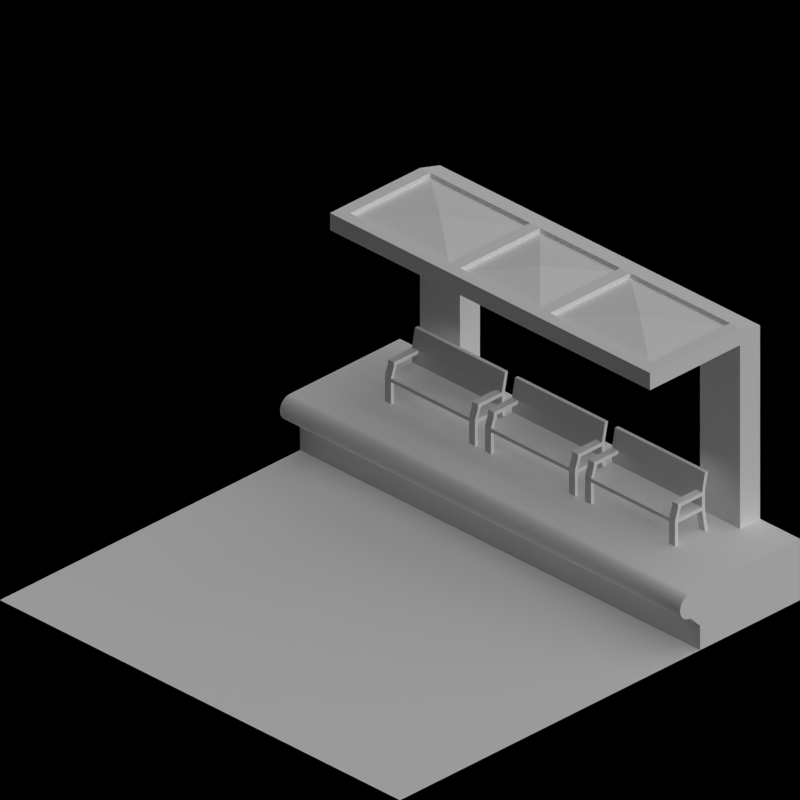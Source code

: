 # Source: maglev_stations.blend  (saved by Blender 2.63.0; exported with 4.5.12 LTS)
import bpy
from mathutils import Matrix  # noqa: F401  (used for matrix-valued properties, if any)

bpy.ops.wm.read_factory_settings(use_empty=True)
scene = bpy.context.scene
scene.name = 'Scene'

# ---- collections
col_collection_1 = bpy.data.collections.new('Collection 1'); scene.collection.children.link(col_collection_1)
col_collection_2 = bpy.data.collections.new('Collection 2'); scene.collection.children.link(col_collection_2)

# ---- materials (node trees are filled in below, after node groups)
mat_cc_normal = bpy.data.materials.new('CC_Normal')
mat_rail_steelshiny = bpy.data.materials.new('Rail_SteelShiny')
mat_wood_mid = bpy.data.materials.new('Wood_Mid')
mat_brickwall_beige = bpy.data.materials.new('BrickWall_Beige')
mat_concrete_normalpaving = bpy.data.materials.new('Concrete_NormalPaving')
mat_paint_white = bpy.data.materials.new('Paint_White')
mat_special_shadowonly = bpy.data.materials.new('Special_ShadowOnly')

# ---- material node trees

# ---- world
world_world = bpy.data.worlds.new('World'); scene.world = world_world
world_world.color = (0.0, 0.0, 0.0)
world_world.use_sun_shadow = False
world_world.sun_shadow_jitter_overblur = 0.0
world_world.cycles.sampling_method = 'MANUAL'
world_world.cycles.sample_map_resolution = 256
world_world.light_settings.ao_factor = 0.5

# ---- cameras
cam_camera = bpy.data.cameras.new('Camera')
cam_camera.type = 'ORTHO'
cam_camera.clip_end = 100.0
cam_camera.lens = 35.0
cam_camera.sensor_width = 32.0
cam_camera.sensor_height = 18.0
cam_camera.ortho_scale = 2.828
cam_camera.dof.focus_distance = 0.0
cam_camera.dof.aperture_fstop = 128.0

# ---- lights
light_lamp = bpy.data.lights.new('Lamp', 'SUN')
light_lamp.transmission_factor = 0.0
light_lamp.cutoff_distance = 30.0
light_lamp.use_shadow = False
light_lamp.angle = 1.571
light_lamp.energy = 1.0
light_lamp.shadow_buffer_clip_start = 1.001
light_lamp.shadow_soft_size = 1.0
light_lamp.shadow_cascade_max_distance = 1000.0
light_lamp.cycles.use_multiple_importance_sampling = False
light_lamp_001 = bpy.data.lights.new('Lamp.001', 'SUN')
light_lamp_001.transmission_factor = 0.0
light_lamp_001.cutoff_distance = 30.0
light_lamp_001.angle = 1.571
light_lamp_001.energy = 1.0
light_lamp_001.shadow_buffer_clip_start = 1.001
light_lamp_001.shadow_soft_size = 1.0
light_lamp_001.shadow_cascade_max_distance = 1000.0
light_lamp_001.cycles.use_multiple_importance_sampling = False

# ---- meshes
me_plane_001 = bpy.data.meshes.new('Plane.001')
me_plane_001.from_pydata([(0.8, -0.9, 1.0), (-0.8, -0.9, 1.0), (-0.8, -0.5, 1.0), (0.8, -0.5, 1.0), (0.8, -0.9, 1.05), (-0.8, -0.9, 1.05), (-0.8, -0.5, 1.05), (0.8, -0.5, 1.05), (-0.8, -0.45, 1.0), (0.8, -0.45, 1.0), (-0.8, -0.45, 1.05), (0.8, -0.45, 1.05), (-0.8, -0.5, 1.07), (-0.8, -0.45, 1.07), (0.8, -0.45, 1.07), (-0.75, -0.9, 1.0), (-0.75, -0.5, 1.0), (-0.75, -0.9, 1.05), (-0.75, -0.5, 1.05), (-0.75, -0.45, 1.0), (-0.75, -0.45, 1.05), (-0.75, -0.5, 1.07), (-0.75, -0.45, 1.07), (0.75, -0.5, 1.05), (0.75, -0.9, 1.05), (0.75, -0.5, 1.0), (0.75, -0.9, 1.0), (0.75, -0.45, 1.07), (0.75, -0.45, 1.05), (0.75, -0.45, 1.0), (-0.25, -0.5, 1.05), (-0.25, -0.5, 1.0), (-0.25, -0.9, 1.0), (-0.25, -0.9, 1.05), (-0.25, -0.45, 1.07), (-0.25, -0.45, 1.05), (-0.25, -0.45, 1.0), (-0.25, -0.5, 1.07), (0.25, -0.45, 1.0), (0.25, -0.45, 1.05), (0.25, -0.45, 1.07), (0.25, -0.9, 1.05), (0.25, -0.9, 1.0), (0.25, -0.5, 1.0), (0.25, -0.5, 1.05), (0.2, -0.45, 1.07), (0.2, -0.45, 1.05), (0.2, -0.45, 1.0), (0.2, -0.5, 1.07), (-0.2, -0.9, 1.05), (-0.2, -0.9, 1.0), (-0.2, -0.5, 1.0), (-0.2, -0.5, 1.05), (-0.2, -0.45, 1.0), (-0.2, -0.45, 1.05), (-0.2, -0.45, 1.07), (0.2, -0.5, 1.05), (0.2, -0.5, 1.0), (0.2, -0.9, 1.0), (0.2, -0.9, 1.05), (0.25, -0.9, 1.07), (0.25, -0.5, 1.07), (-0.2, -0.9, 1.07), (-0.2, -0.5, 1.07), (0.8, -0.9, 1.07), (-0.8, -0.9, 1.07), (0.8, -0.5, 1.07), (-0.75, -0.9, 1.07), (0.75, -0.5, 1.07), (-0.5, -0.7, 1.08), (0.5, -0.7, 1.08), (-2.377e-07, -0.7, 1.08), (0.8, -1.0, 1.0), (-0.8, -1.0, 1.0), (0.8, -1.0, 1.02), (-0.8, -1.0, 1.02), (-0.75, -1.0, 1.0), (-0.75, -1.0, 1.02), (0.75, -1.0, 1.02), (0.75, -1.0, 1.0), (-0.25, -1.0, 1.0), (-0.25, -1.0, 1.02), (0.25, -1.0, 1.02), (0.25, -1.0, 1.0), (-0.2, -1.0, 1.02), (-0.2, -1.0, 1.0), (0.2, -1.0, 1.0), (0.2, -1.0, 1.02), (-0.2, -1.0, 1.04), (0.2, -1.0, 1.04), (0.8, -1.0, 1.04), (-0.8, -1.0, 1.04), (0.75, -1.0, 1.04), (0.75, -0.9, 1.07), (-0.25, -0.9, 1.07), (0.2, -0.9, 1.07), (-0.75, -1.0, 1.04), (-0.25, -1.0, 1.04), (0.25, -1.0, 1.04)], [], [(16, 2, 1, 15), (4, 7, 3, 0), (1, 2, 6, 5), (11, 9, 3, 7), (20, 10, 8, 19), (19, 8, 2, 16), (6, 10, 13, 12), (8, 10, 6, 2), (21, 12, 13, 22), (22, 13, 10, 20), (31, 16, 15, 32), (35, 20, 19, 36), (36, 19, 16, 31), (37, 21, 22, 34), (30, 18, 21, 37), (34, 22, 20, 35), (3, 25, 26, 0), (11, 28, 29, 9), (14, 27, 28, 11), (9, 29, 25, 3), (15, 1, 73, 76), (51, 31, 32, 50), (32, 15, 76, 80), (42, 58, 86, 83), (54, 35, 36, 53), (53, 36, 31, 51), (55, 34, 35, 54), (75, 73, 1, 5), (43, 57, 58, 42), (45, 55, 54, 46), (57, 51, 50, 58), (47, 53, 51, 57), (39, 46, 47, 38), (46, 54, 53, 47), (25, 43, 42, 26), (38, 47, 57, 43), (40, 45, 46, 39), (27, 40, 39, 28), (28, 39, 38, 29), (29, 38, 43, 25), (62, 63, 52, 49), (60, 61, 44, 41), (79, 72, 0, 26), (64, 66, 7, 4), (66, 14, 11, 7), (66, 68, 27, 14), (63, 37, 34, 55), (56, 52, 63, 48), (48, 63, 55, 45), (61, 48, 45, 40), (68, 61, 40, 27), (23, 44, 61, 68), (21, 67, 65, 12), (5, 6, 12, 65), (67, 21, 18, 17), (44, 23, 70), (71, 52, 56), (69, 18, 30), (33, 17, 69), (71, 56, 59), (41, 44, 70), (69, 30, 33), (59, 49, 71), (70, 24, 41), (70, 23, 24), (17, 18, 69), (49, 52, 71), (76, 73, 75, 77), (80, 76, 77, 81), (72, 79, 78, 74), (85, 80, 81, 84), (86, 85, 84, 87), (79, 83, 82, 78), (83, 86, 87, 82), (92, 90, 74, 78), (64, 4, 74, 90), (72, 74, 4, 0), (58, 50, 85, 86), (5, 65, 91, 75), (83, 79, 26, 42), (50, 32, 80, 85), (81, 77, 96, 97), (93, 64, 90, 92), (98, 89, 95, 60), (98, 92, 78, 82), (67, 17, 77, 96), (66, 64, 93, 68), (24, 23, 68, 93), (33, 30, 37, 94), (63, 62, 94, 37), (61, 60, 95, 48), (59, 56, 48, 95), (77, 75, 91, 96), (84, 81, 97, 88), (82, 87, 89, 98), (88, 97, 94, 62), (24, 93, 92, 78), (96, 91, 65, 67), (89, 88, 62, 95), (60, 93, 92, 98), (97, 96, 67, 94), (87, 84, 88, 89), (94, 67, 17, 33), (95, 62, 49, 59), (41, 24, 93, 60)])
me_plane_001.polygons.foreach_set('material_index', [1, 1, 1, 1, 1, 1, 1, 1, 1, 1, 0, 1, 1, 1, 1, 1, 1, 1, 1, 1, 1, 1, 1, 1, 1, 1, 1, 1, 1, 1, 0, 1, 1, 1, 0, 1, 1, 1, 1, 1, 0, 0, 1, 1, 1, 1, 1, 1, 1, 1, 1, 1, 1, 1, 0, 0, 0, 0, 0, 0, 0, 0, 0, 0, 0, 0, 0, 1, 1, 1, 1, 1, 1, 1, 1, 1, 1, 1, 1, 1, 1, 1, 1, 1, 1, 1, 1, 0, 0, 1, 1, 0, 1, 1, 1, 1, 1, 1, 1, 1, 1, 1, 1, 1, 1])
me_plane_001.materials.append(mat_cc_normal)
me_plane_001.materials.append(mat_rail_steelshiny)
me_plane_001.use_remesh_preserve_volume = False
me_plane_001.use_remesh_preserve_attributes = False
me_plane_001.use_mirror_vertex_groups = False
me_plane_001.update()
me_plane_005 = bpy.data.meshes.new('Plane.005')
me_plane_005.from_pydata([(0.65, -0.5, 1.24), (0.65, -0.5, 1.19), (0.6, -0.5, 1.24), (0.6, -0.5, 1.19), (-1.0, -0.05, 0.55), (-0.95, -0.05, 0.55), (-1.0, -1.49e-08, 0.55), (-0.95, -1.49e-08, 0.55), (-1.0, -0.05, 0.6), (-0.95, -0.05, 0.6), (-1.0, -1.49e-08, 0.6), (-0.95, -1.49e-08, 0.6), (-0.63, -0.05, 0.8), (-0.63, -1.49e-08, 0.8), (-0.63, -0.05, 0.85), (-0.63, -1.49e-08, 0.85), (-0.58, -0.05, 0.8), (-0.58, -1.49e-08, 0.8), (-0.58, -0.05, 0.85), (-0.58, -1.49e-08, 0.85), (-0.21, -0.05, 1.04), (-0.21, -1.49e-08, 1.04), (-0.21, -0.05, 1.09), (-0.21, -1.49e-08, 1.09), (-0.16, -0.05, 1.04), (-0.16, -1.49e-08, 1.04), (-0.16, -0.05, 1.09), (-0.16, -1.49e-08, 1.09), (0.2, -0.05, 1.2), (0.2, -1.49e-08, 1.2), (0.2, -0.05, 1.25), (0.2, -1.49e-08, 1.25), (0.25, -0.05, 1.2), (0.25, -1.49e-08, 1.2), (0.25, -0.05, 1.25), (0.25, -1.49e-08, 1.25), (0.6, -0.05, 1.29), (0.6, -1.49e-08, 1.29), (0.6, -0.05, 1.34), (0.6, -1.49e-08, 1.34), (0.65, -0.05, 1.29), (0.65, -1.49e-08, 1.29), (0.65, -0.05, 1.34), (0.65, -1.49e-08, 1.34), (0.95, -0.05, 1.35), (0.95, -1.49e-08, 1.35), (0.95, -0.05, 1.4), (0.95, -1.49e-08, 1.4), (1.0, -0.05, 1.35), (1.0, -1.49e-08, 1.35), (1.0, -0.05, 1.4), (1.0, -1.49e-08, 1.4), (0.25, -0.5, 1.15), (0.25, -0.5, 1.1), (0.2, -0.5, 1.15), (0.2, -0.5, 1.1), (-0.16, -0.5, 0.99), (-0.16, -0.5, 0.94), (-0.21, -0.5, 0.99), (-0.21, -0.5, 0.94), (-0.58, -0.5, 0.75), (-0.58, -0.5, 0.7), (-0.63, -0.5, 0.75), (-0.63, -0.5, 0.7), (-0.95, -0.5, 0.5), (-1.0, -0.5, 0.5), (-0.95, -0.5, 0.45), (-1.0, -0.5, 0.45), (0.95, -0.5, 1.25), (0.95, -0.5, 1.3), (1.0, -0.5, 1.25), (1.0, -0.5, 1.3)], [], [(26, 24, 57, 56), (8, 9, 64, 65), (40, 36, 3, 1), (56, 58, 22, 26), (18, 16, 61, 60), (67, 66, 5, 4), (10, 11, 9, 8), (6, 7, 11, 10), (7, 5, 12, 13), (4, 6, 10, 8), (19, 18, 14, 15), (15, 14, 9, 11), (13, 15, 11, 7), (14, 12, 5, 9), (17, 16, 20, 21), (4, 8, 65, 67), (17, 19, 15, 13), (59, 57, 24, 20), (25, 27, 23, 21), (23, 22, 18, 19), (22, 20, 16, 18), (21, 23, 19, 17), (29, 31, 27, 25), (69, 68, 44, 46), (27, 26, 22, 23), (62, 63, 12, 14), (50, 48, 70, 71), (25, 24, 28, 29), (31, 30, 26, 27), (30, 28, 24, 26), (39, 38, 34, 35), (33, 35, 31, 29), (30, 34, 52, 54), (35, 34, 30, 31), (43, 42, 38, 39), (38, 36, 32, 34), (37, 39, 35, 33), (33, 32, 36, 37), (41, 40, 44, 45), (60, 62, 14, 18), (41, 43, 39, 37), (16, 12, 63, 61), (49, 51, 47, 45), (47, 46, 42, 43), (46, 44, 40, 42), (45, 47, 43, 41), (49, 48, 50, 51), (45, 44, 48, 49), (51, 50, 46, 47), (71, 69, 46, 50), (2, 3, 36, 38), (0, 2, 38, 42), (54, 55, 28, 30), (32, 28, 55, 53), (58, 59, 20, 22), (71, 70, 68, 69), (0, 1, 3, 2), (52, 53, 55, 54), (56, 57, 59, 58), (60, 61, 63, 62), (65, 64, 66, 67), (6, 4, 5, 7), (17, 13, 12, 16), (25, 21, 20, 24), (33, 29, 28, 32), (41, 37, 36, 40), (68, 70, 48, 44), (34, 32, 53, 52), (9, 5, 66, 64), (42, 40, 1, 0)])
me_plane_005.polygons.foreach_set('material_index', [0, 0, 0, 0, 0, 0, 1, 1, 1, 1, 1, 1, 1, 1, 1, 0, 1, 0, 1, 1, 1, 1, 1, 0, 1, 0, 0, 1, 1, 1, 1, 1, 0, 1, 1, 1, 1, 1, 1, 0, 1, 0, 1, 1, 1, 1, 1, 1, 1, 0, 0, 0, 0, 0, 0, 1, 1, 1, 1, 1, 1, 1, 1, 1, 1, 1, 0, 0, 0, 0])
me_plane_005.materials.append(mat_cc_normal)
me_plane_005.materials.append(mat_rail_steelshiny)
me_plane_005.use_remesh_preserve_volume = False
me_plane_005.use_remesh_preserve_attributes = False
me_plane_005.use_mirror_vertex_groups = False
me_plane_005.update()
me_plane_004 = bpy.data.meshes.new('Plane.004')
me_plane_004.from_pydata([(0.65, -0.5, 1.24), (0.65, -0.5, 1.19), (0.6, -0.5, 1.24), (0.6, -0.5, 1.19), (-1.0, -0.05, 0.35), (-0.95, -0.05, 0.35), (-1.0, -1.49e-08, 0.35), (-0.95, -1.49e-08, 0.35), (-1.0, -0.05, 0.4), (-0.95, -0.05, 0.4), (-1.0, -1.49e-08, 0.4), (-0.95, -1.49e-08, 0.4), (-0.63, -0.05, 0.6), (-0.63, -1.49e-08, 0.6), (-0.63, -0.05, 0.65), (-0.63, -1.49e-08, 0.65), (-0.58, -0.05, 0.6), (-0.58, -1.49e-08, 0.6), (-0.58, -0.05, 0.65), (-0.58, -1.49e-08, 0.65), (-0.21, -0.05, 0.84), (-0.21, -1.49e-08, 0.84), (-0.21, -0.05, 0.89), (-0.21, -1.49e-08, 0.89), (-0.16, -0.05, 0.84), (-0.16, -1.49e-08, 0.84), (-0.16, -0.05, 0.89), (-0.16, -1.49e-08, 0.89), (0.2, -0.05, 1.0), (0.2, -1.49e-08, 1.0), (0.2, -0.05, 1.05), (0.2, -1.49e-08, 1.05), (0.25, -0.05, 1.0), (0.25, -1.49e-08, 1.0), (0.25, -0.05, 1.05), (0.25, -1.49e-08, 1.05), (0.6, -0.05, 1.09), (0.6, -1.49e-08, 1.09), (0.6, -0.05, 1.14), (0.6, -1.49e-08, 1.14), (0.65, -0.05, 1.09), (0.65, -1.49e-08, 1.09), (0.65, -0.05, 1.14), (0.65, -1.49e-08, 1.14), (0.95, -0.05, 1.15), (0.95, -1.49e-08, 1.15), (0.95, -0.05, 1.2), (0.95, -1.49e-08, 1.2), (1.0, -0.05, 1.15), (1.0, -1.49e-08, 1.15), (1.0, -0.05, 1.2), (1.0, -1.49e-08, 1.2), (0.25, -0.5, 1.15), (0.25, -0.5, 1.1), (0.2, -0.5, 1.15), (0.2, -0.5, 1.1), (-0.16, -0.5, 0.99), (-0.16, -0.5, 0.94), (-0.21, -0.5, 0.99), (-0.21, -0.5, 0.94), (-0.58, -0.5, 0.75), (-0.58, -0.5, 0.7), (-0.63, -0.5, 0.75), (-0.63, -0.5, 0.7), (-0.95, -0.5, 0.5), (-1.0, -0.5, 0.5), (-0.95, -0.5, 0.45), (-1.0, -0.5, 0.45), (0.95, -0.5, 1.25), (0.95, -0.5, 1.3), (1.0, -0.5, 1.25), (1.0, -0.5, 1.3)], [], [(26, 24, 57, 56), (8, 9, 64, 65), (40, 36, 3, 1), (56, 58, 22, 26), (18, 16, 61, 60), (67, 66, 5, 4), (10, 11, 9, 8), (6, 7, 11, 10), (7, 5, 12, 13), (4, 6, 10, 8), (19, 18, 14, 15), (15, 14, 9, 11), (13, 15, 11, 7), (14, 12, 5, 9), (17, 16, 20, 21), (4, 8, 65, 67), (17, 19, 15, 13), (59, 57, 24, 20), (25, 27, 23, 21), (23, 22, 18, 19), (22, 20, 16, 18), (21, 23, 19, 17), (29, 31, 27, 25), (69, 68, 44, 46), (27, 26, 22, 23), (62, 63, 12, 14), (50, 48, 70, 71), (25, 24, 28, 29), (31, 30, 26, 27), (30, 28, 24, 26), (39, 38, 34, 35), (33, 35, 31, 29), (30, 34, 52, 54), (35, 34, 30, 31), (43, 42, 38, 39), (38, 36, 32, 34), (37, 39, 35, 33), (33, 32, 36, 37), (41, 40, 44, 45), (60, 62, 14, 18), (41, 43, 39, 37), (16, 12, 63, 61), (49, 51, 47, 45), (47, 46, 42, 43), (46, 44, 40, 42), (45, 47, 43, 41), (49, 48, 50, 51), (45, 44, 48, 49), (51, 50, 46, 47), (71, 69, 46, 50), (2, 3, 36, 38), (0, 2, 38, 42), (54, 55, 28, 30), (32, 28, 55, 53), (58, 59, 20, 22), (71, 70, 68, 69), (0, 1, 3, 2), (52, 53, 55, 54), (56, 57, 59, 58), (60, 61, 63, 62), (65, 64, 66, 67), (6, 4, 5, 7), (17, 13, 12, 16), (25, 21, 20, 24), (33, 29, 28, 32), (41, 37, 36, 40), (68, 70, 48, 44), (34, 32, 53, 52), (9, 5, 66, 64), (42, 40, 1, 0)])
me_plane_004.polygons.foreach_set('material_index', [0, 0, 0, 0, 0, 0, 1, 1, 1, 1, 1, 1, 1, 1, 1, 0, 1, 0, 1, 1, 1, 1, 1, 0, 1, 0, 0, 1, 1, 1, 1, 1, 0, 1, 1, 1, 1, 1, 1, 0, 1, 0, 1, 1, 1, 1, 1, 1, 1, 0, 0, 0, 0, 0, 0, 1, 1, 1, 1, 1, 1, 1, 1, 1, 1, 1, 0, 0, 0, 0])
me_plane_004.materials.append(mat_cc_normal)
me_plane_004.materials.append(mat_rail_steelshiny)
me_plane_004.use_remesh_preserve_volume = False
me_plane_004.use_remesh_preserve_attributes = False
me_plane_004.use_mirror_vertex_groups = False
me_plane_004.update()
me_plane_003 = bpy.data.meshes.new('Plane.003')
me_plane_003.from_pydata([(0.65, -0.5, 1.24), (0.65, -0.5, 1.19), (0.6, -0.5, 1.24), (0.6, -0.5, 1.19), (-1.0, -0.05, 0.25), (-0.95, -0.05, 0.25), (-1.0, -1.49e-08, 0.25), (-0.95, -1.49e-08, 0.25), (-1.0, -0.05, 0.3), (-0.95, -0.05, 0.3), (-1.0, -1.49e-08, 0.3), (-0.95, -1.49e-08, 0.3), (-0.63, -0.05, 0.5), (-0.63, -1.49e-08, 0.5), (-0.63, -0.05, 0.55), (-0.63, -1.49e-08, 0.55), (-0.58, -0.05, 0.5), (-0.58, -1.49e-08, 0.5), (-0.58, -0.05, 0.55), (-0.58, -1.49e-08, 0.55), (-0.21, -0.05, 0.74), (-0.21, -1.49e-08, 0.74), (-0.21, -0.05, 0.79), (-0.21, -1.49e-08, 0.79), (-0.16, -0.05, 0.74), (-0.16, -1.49e-08, 0.74), (-0.16, -0.05, 0.79), (-0.16, -1.49e-08, 0.79), (0.2, -0.05, 0.9), (0.2, -1.49e-08, 0.9), (0.2, -0.05, 0.95), (0.2, -1.49e-08, 0.95), (0.25, -0.05, 0.9), (0.25, -1.49e-08, 0.9), (0.25, -0.05, 0.95), (0.25, -1.49e-08, 0.95), (0.6, -0.05, 0.99), (0.6, -1.49e-08, 0.99), (0.6, -0.05, 1.04), (0.6, -1.49e-08, 1.04), (0.65, -0.05, 0.99), (0.65, -1.49e-08, 0.99), (0.65, -0.05, 1.04), (0.65, -1.49e-08, 1.04), (0.95, -0.05, 1.05), (0.95, -1.49e-08, 1.05), (0.95, -0.05, 1.1), (0.95, -1.49e-08, 1.1), (1.0, -0.05, 1.05), (1.0, -1.49e-08, 1.05), (1.0, -0.05, 1.1), (1.0, -1.49e-08, 1.1), (0.25, -0.5, 1.15), (0.25, -0.5, 1.1), (0.2, -0.5, 1.15), (0.2, -0.5, 1.1), (-0.16, -0.5, 0.99), (-0.16, -0.5, 0.94), (-0.21, -0.5, 0.99), (-0.21, -0.5, 0.94), (-0.58, -0.5, 0.75), (-0.58, -0.5, 0.7), (-0.63, -0.5, 0.75), (-0.63, -0.5, 0.7), (-0.95, -0.5, 0.5), (-1.0, -0.5, 0.5), (-0.95, -0.5, 0.45), (-1.0, -0.5, 0.45), (0.95, -0.5, 1.25), (0.95, -0.5, 1.3), (1.0, -0.5, 1.25), (1.0, -0.5, 1.3)], [], [(26, 24, 57, 56), (8, 9, 64, 65), (40, 36, 3, 1), (56, 58, 22, 26), (18, 16, 61, 60), (67, 66, 5, 4), (10, 11, 9, 8), (6, 7, 11, 10), (7, 5, 12, 13), (4, 6, 10, 8), (19, 18, 14, 15), (15, 14, 9, 11), (13, 15, 11, 7), (14, 12, 5, 9), (17, 16, 20, 21), (4, 8, 65, 67), (17, 19, 15, 13), (59, 57, 24, 20), (25, 27, 23, 21), (23, 22, 18, 19), (22, 20, 16, 18), (21, 23, 19, 17), (29, 31, 27, 25), (69, 68, 44, 46), (27, 26, 22, 23), (62, 63, 12, 14), (50, 48, 70, 71), (25, 24, 28, 29), (31, 30, 26, 27), (30, 28, 24, 26), (39, 38, 34, 35), (33, 35, 31, 29), (30, 34, 52, 54), (35, 34, 30, 31), (43, 42, 38, 39), (38, 36, 32, 34), (37, 39, 35, 33), (33, 32, 36, 37), (41, 40, 44, 45), (60, 62, 14, 18), (41, 43, 39, 37), (16, 12, 63, 61), (49, 51, 47, 45), (47, 46, 42, 43), (46, 44, 40, 42), (45, 47, 43, 41), (49, 48, 50, 51), (45, 44, 48, 49), (51, 50, 46, 47), (71, 69, 46, 50), (2, 3, 36, 38), (0, 2, 38, 42), (54, 55, 28, 30), (32, 28, 55, 53), (58, 59, 20, 22), (71, 70, 68, 69), (0, 1, 3, 2), (52, 53, 55, 54), (56, 57, 59, 58), (60, 61, 63, 62), (65, 64, 66, 67), (6, 4, 5, 7), (17, 13, 12, 16), (25, 21, 20, 24), (33, 29, 28, 32), (41, 37, 36, 40), (68, 70, 48, 44), (34, 32, 53, 52), (9, 5, 66, 64), (42, 40, 1, 0)])
me_plane_003.polygons.foreach_set('material_index', [0, 0, 0, 0, 0, 0, 1, 1, 1, 1, 1, 1, 1, 1, 1, 0, 1, 0, 1, 1, 1, 1, 1, 0, 1, 0, 0, 1, 1, 1, 1, 1, 0, 1, 1, 1, 1, 1, 1, 0, 1, 0, 1, 1, 1, 1, 1, 1, 1, 0, 0, 0, 0, 0, 0, 1, 1, 1, 1, 1, 1, 1, 1, 1, 1, 1, 0, 0, 0, 0])
me_plane_003.materials.append(mat_cc_normal)
me_plane_003.materials.append(mat_rail_steelshiny)
me_plane_003.use_remesh_preserve_volume = False
me_plane_003.use_remesh_preserve_attributes = False
me_plane_003.use_mirror_vertex_groups = False
me_plane_003.update()
me_plane_009 = bpy.data.meshes.new('Plane.009')
me_plane_009.from_pydata([(0.15, -0.225, 0.105), (-3.353e-08, -0.225, 0.105), (0.15, 0.225, 0.105), (-3.353e-08, 0.225, 0.105), (0.015, -0.225, 0.105), (0.015, 0.225, 0.105), (-0.015, 0.225, 0.24), (-0.015, -0.225, 0.24), (0.015, 0.225, 0.09), (0.015, -0.225, 0.09), (-3.353e-08, 0.225, 0.09), (0.15, 0.225, 0.09), (-3.353e-08, -0.225, 0.09), (0.15, -0.225, 0.09), (-3.353e-08, -0.225, 0.24), (-3.353e-08, 0.225, 0.24), (0.135, -0.225, 0.105), (0.135, 0.225, 0.105), (0.135, 0.225, 0.09), (0.135, -0.225, 0.09), (-3.353e-08, -0.195, 0.105), (0.15, -0.195, 0.105), (0.015, -0.195, 0.105), (0.015, -0.195, 0.09), (0.15, -0.195, 0.09), (-3.353e-08, -0.195, 0.09), (-0.015, -0.195, 0.24), (-3.353e-08, -0.195, 0.24), (0.135, -0.195, 0.105), (0.135, -0.195, 0.09), (0.12, -0.225, 0.165), (0.12, 0.225, 0.165), (-3.353e-08, 0.195, 0.105), (0.135, 0.195, 0.105), (0.15, 0.195, 0.09), (0.15, 0.195, 0.105), (-0.015, 0.195, 0.0), (-3.353e-08, 0.195, 0.0), (-3.353e-08, 0.225, 0.0), (-3.353e-08, -0.225, 0.0), (-0.015, -0.225, 0.0), (0.15, -0.225, 0.0), (-0.015, -0.195, 0.0), (0.135, -0.195, 0.0), (0.135, 0.195, 0.09), (-3.353e-08, 0.195, 0.24), (-3.353e-08, -0.195, 0.0), (0.15, -0.195, 0.0), (-0.015, 0.195, 0.24), (-3.353e-08, 0.195, 0.09), (0.015, 0.195, 0.09), (0.015, 0.195, 0.105), (0.135, -0.225, 0.165), (0.135, 0.225, 0.165), (0.015, 0.225, 0.15), (0.015, -0.225, 0.15), (0.12, 0.195, 0.15), (0.135, 0.195, 0.15), (0.12, -0.225, 0.15), (0.12, 0.225, 0.15), (0.135, -0.195, 0.165), (0.12, -0.195, 0.165), (-3.353e-08, -0.225, 0.165), (0.015, -0.225, 0.165), (-3.353e-08, -0.195, 0.165), (0.015, -0.195, 0.165), (0.135, 0.225, 0.0), (0.135, -0.225, 0.0), (0.015, 0.195, 0.165), (-3.353e-08, 0.195, 0.165), (0.15, 0.195, 0.0), (0.135, 0.195, 0.0), (-0.015, 0.225, 0.0), (0.15, 0.225, 0.0), (-3.353e-08, 0.195, 0.15), (0.015, -0.195, 0.15), (0.135, -0.195, 0.15), (0.12, -0.195, 0.15), (-3.353e-08, 0.225, 0.165), (0.015, 0.225, 0.165), (0.135, -0.225, 0.15), (0.135, 0.225, 0.15), (0.135, 0.195, 0.165), (0.12, 0.195, 0.165), (0.015, 0.195, 0.15), (-3.353e-08, -0.195, 0.15), (-3.353e-08, -0.225, 0.15), (-3.353e-08, 0.225, 0.15)], [], [(54, 87, 3, 5), (28, 16, 4, 22), (29, 23, 9, 19), (66, 73, 11, 18), (20, 1, 12, 25), (18, 11, 2, 17), (5, 3, 10, 8), (16, 0, 13, 19), (9, 12, 1, 4), (35, 2, 11, 34), (27, 14, 7, 26), (85, 86, 1, 20), (65, 63, 14, 27), (63, 62, 7, 14), (76, 77, 28, 21), (71, 66, 18, 44), (8, 18, 17, 5), (4, 16, 19, 9), (33, 28, 22, 51), (44, 50, 23, 29), (50, 49, 25, 23), (32, 20, 25, 49), (0, 21, 24, 13), (45, 27, 26, 48), (74, 85, 20, 32), (68, 65, 27, 45), (35, 21, 28, 33), (34, 44, 29, 24), (73, 66, 71, 70), (63, 30, 58, 55), (21, 35, 34, 24), (42, 46, 23, 25), (46, 42, 40, 39), (29, 19, 67, 43), (18, 8, 50, 44), (25, 12, 40, 42), (17, 33, 51, 5), (15, 45, 48, 6), (77, 58, 16, 28), (87, 74, 32, 3), (19, 13, 41, 67), (57, 81, 2, 35), (43, 47, 24, 29), (38, 72, 36, 37), (3, 32, 49, 10), (39, 40, 12, 9), (50, 8, 38, 37), (79, 68, 45, 15), (46, 39, 9, 23), (47, 41, 13, 24), (8, 10, 72, 38), (47, 43, 67, 41), (34, 11, 73, 70), (49, 50, 37, 36), (77, 75, 55, 58), (44, 34, 70, 71), (36, 72, 10, 49), (21, 0, 80, 76), (17, 2, 81, 59), (33, 17, 59, 56), (35, 33, 56, 57), (58, 80, 0, 16), (53, 82, 83, 31), (60, 52, 30, 61), (60, 61, 77, 76), (76, 80, 52, 60), (30, 52, 80, 58), (57, 56, 83, 82), (59, 81, 53, 31), (82, 53, 81, 57), (15, 6, 78, 79), (26, 7, 62, 64), (75, 77, 61, 65), (55, 86, 62, 63), (48, 26, 64, 69), (84, 75, 65, 68), (6, 48, 69, 78), (65, 61, 30, 63), (69, 64, 85, 74), (83, 68, 79, 31), (4, 1, 86, 55), (64, 62, 86, 85), (5, 51, 84, 54), (22, 4, 55, 75), (54, 59, 31, 79), (78, 69, 74, 87), (51, 22, 75, 84), (79, 78, 87, 54), (68, 83, 56, 84), (84, 56, 59, 54)])
me_plane_009.materials.append(mat_wood_mid)
me_plane_009.use_remesh_preserve_volume = False
me_plane_009.use_remesh_preserve_attributes = False
me_plane_009.use_mirror_vertex_groups = False
me_plane_009.update()
me_plane_015 = bpy.data.meshes.new('Plane.015')
me_plane_015.from_pydata([(0.65, -0.5, 1.04), (0.65, -0.5, 0.99), (0.6, -0.5, 1.04), (0.6, -0.5, 0.99), (-1.0, -0.05, 0.45), (-0.95, -0.05, 0.45), (-1.0, -1.49e-08, 0.45), (-0.95, -1.49e-08, 0.45), (-1.0, -0.05, 0.5), (-0.95, -0.05, 0.5), (-1.0, -1.49e-08, 0.5), (-0.95, -1.49e-08, 0.5), (-0.63, -0.05, 0.7), (-0.63, -1.49e-08, 0.7), (-0.63, -0.05, 0.75), (-0.63, -1.49e-08, 0.75), (-0.58, -0.05, 0.7), (-0.58, -1.49e-08, 0.7), (-0.58, -0.05, 0.75), (-0.58, -1.49e-08, 0.75), (-0.21, -0.05, 0.94), (-0.21, -1.49e-08, 0.94), (-0.21, -0.05, 0.99), (-0.21, -1.49e-08, 0.99), (-0.16, -0.05, 0.94), (-0.16, -1.49e-08, 0.94), (-0.16, -0.05, 0.99), (-0.16, -1.49e-08, 0.99), (0.2, -0.05, 1.1), (0.2, -1.49e-08, 1.1), (0.2, -0.05, 1.15), (0.2, -1.49e-08, 1.15), (0.25, -0.05, 1.1), (0.25, -1.49e-08, 1.1), (0.25, -0.05, 1.15), (0.25, -1.49e-08, 1.15), (0.6, -0.05, 1.19), (0.6, -1.49e-08, 1.19), (0.6, -0.05, 1.24), (0.6, -1.49e-08, 1.24), (0.65, -0.05, 1.19), (0.65, -1.49e-08, 1.19), (0.65, -0.05, 1.24), (0.65, -1.49e-08, 1.24), (0.95, -0.05, 1.25), (0.95, -1.49e-08, 1.25), (0.95, -0.05, 1.3), (0.95, -1.49e-08, 1.3), (1.0, -0.05, 1.25), (1.0, -1.49e-08, 1.25), (1.0, -0.05, 1.3), (1.0, -1.49e-08, 1.3), (0.25, -0.5, 0.95), (0.25, -0.5, 0.9), (0.2, -0.5, 0.95), (0.2, -0.5, 0.9), (-0.16, -0.5, 0.79), (-0.16, -0.5, 0.74), (-0.21, -0.5, 0.79), (-0.21, -0.5, 0.74), (-0.58, -0.5, 0.55), (-0.58, -0.5, 0.5), (-0.63, -0.5, 0.55), (-0.63, -0.5, 0.5), (-0.95, -0.5, 0.3), (-1.0, -0.5, 0.3), (-0.95, -0.5, 0.25), (-1.0, -0.5, 0.25), (0.95, -0.5, 1.05), (0.95, -0.5, 1.1), (1.0, -0.5, 1.05), (1.0, -0.5, 1.1)], [], [(26, 24, 57, 56), (8, 9, 64, 65), (40, 36, 3, 1), (56, 58, 22, 26), (18, 16, 61, 60), (67, 66, 5, 4), (10, 11, 9, 8), (6, 7, 11, 10), (7, 5, 12, 13), (4, 6, 10, 8), (19, 18, 14, 15), (15, 14, 9, 11), (13, 15, 11, 7), (14, 12, 5, 9), (17, 16, 20, 21), (4, 8, 65, 67), (17, 19, 15, 13), (59, 57, 24, 20), (25, 27, 23, 21), (23, 22, 18, 19), (22, 20, 16, 18), (21, 23, 19, 17), (29, 31, 27, 25), (69, 68, 44, 46), (27, 26, 22, 23), (62, 63, 12, 14), (50, 48, 70, 71), (25, 24, 28, 29), (31, 30, 26, 27), (30, 28, 24, 26), (39, 38, 34, 35), (33, 35, 31, 29), (30, 34, 52, 54), (35, 34, 30, 31), (43, 42, 38, 39), (38, 36, 32, 34), (37, 39, 35, 33), (33, 32, 36, 37), (41, 40, 44, 45), (60, 62, 14, 18), (41, 43, 39, 37), (16, 12, 63, 61), (49, 51, 47, 45), (47, 46, 42, 43), (46, 44, 40, 42), (45, 47, 43, 41), (49, 48, 50, 51), (45, 44, 48, 49), (51, 50, 46, 47), (71, 69, 46, 50), (2, 3, 36, 38), (0, 2, 38, 42), (54, 55, 28, 30), (32, 28, 55, 53), (58, 59, 20, 22), (71, 70, 68, 69), (0, 1, 3, 2), (52, 53, 55, 54), (56, 57, 59, 58), (60, 61, 63, 62), (65, 64, 66, 67), (6, 4, 5, 7), (17, 13, 12, 16), (25, 21, 20, 24), (33, 29, 28, 32), (41, 37, 36, 40), (68, 70, 48, 44), (34, 32, 53, 52), (9, 5, 66, 64), (42, 40, 1, 0)])
me_plane_015.polygons.foreach_set('material_index', [0, 0, 0, 0, 0, 0, 1, 1, 1, 1, 1, 1, 1, 1, 1, 0, 1, 0, 1, 1, 1, 1, 1, 0, 1, 0, 0, 1, 1, 1, 1, 1, 0, 1, 1, 1, 1, 1, 1, 0, 1, 0, 1, 1, 1, 1, 1, 1, 1, 0, 0, 0, 0, 0, 0, 1, 1, 1, 1, 1, 1, 1, 1, 1, 1, 1, 0, 0, 0, 0])
me_plane_015.materials.append(mat_cc_normal)
me_plane_015.materials.append(mat_rail_steelshiny)
me_plane_015.use_remesh_preserve_volume = False
me_plane_015.use_remesh_preserve_attributes = False
me_plane_015.use_mirror_vertex_groups = False
me_plane_015.update()
me_plane_014 = bpy.data.meshes.new('Plane.014')
me_plane_014.from_pydata([(-1.0, 0.95, 0.15), (-0.95, 0.95, 0.15), (-1.0, 1.0, 0.15), (-0.95, 1.0, 0.15), (-1.0, 0.95, 0.45), (-0.95, 0.95, 0.45), (-1.0, 1.0, 0.45), (-0.95, 1.0, 0.45), (-0.63, 0.95, 0.7), (-0.63, 1.0, 0.7), (-0.58, 0.95, 0.7), (-0.58, 1.0, 0.7), (-0.21, 0.95, 0.94), (-0.21, 1.0, 0.94), (-0.16, 0.95, 0.94), (-0.16, 1.0, 0.94), (0.2, 0.95, 1.1), (0.2, 1.0, 1.1), (0.25, 0.95, 1.1), (0.25, 1.0, 1.1), (0.6, 0.95, 1.19), (0.6, 1.0, 1.19), (0.65, 0.95, 1.19), (0.65, 1.0, 1.19), (0.6, 0.95, 0.15), (0.6, 1.0, 0.15), (0.65, 0.95, 0.15), (0.65, 1.0, 0.15), (-0.63, 0.95, 0.15), (-0.63, 1.0, 0.15), (-0.58, 0.95, 0.15), (-0.58, 1.0, 0.15), (-0.21, 0.95, 0.15), (-0.21, 1.0, 0.15), (-0.16, 0.95, 0.15), (-0.16, 1.0, 0.15), (0.2, 0.95, 0.15), (0.2, 1.0, 0.15), (0.25, 0.95, 0.15), (0.25, 1.0, 0.15), (-1.0, -1.0, 0.15), (-0.95, -1.0, 0.15), (-1.0, -0.95, 0.15), (-0.95, -0.95, 0.15), (-1.0, -1.0, 0.45), (-0.95, -1.0, 0.45), (-1.0, -0.95, 0.45), (-0.95, -0.95, 0.45), (-1.0, -1.0, 0.5), (-0.95, -1.0, 0.5), (-1.0, -0.95, 0.5), (-0.95, -0.95, 0.5), (-0.63, -1.0, 0.7), (-0.63, -0.95, 0.7), (-0.63, -1.0, 0.75), (-0.63, -0.95, 0.75), (-0.58, -1.0, 0.7), (-0.58, -0.95, 0.7), (-0.58, -1.0, 0.75), (-0.58, -0.95, 0.75), (-0.21, -1.0, 0.94), (-0.21, -0.95, 0.94), (-0.21, -1.0, 0.99), (-0.21, -0.95, 0.99), (-0.16, -1.0, 0.94), (-0.16, -0.95, 0.94), (-0.16, -1.0, 0.99), (-0.16, -0.95, 0.99), (0.2, -1.0, 1.1), (0.2, -0.95, 1.1), (0.2, -1.0, 1.15), (0.2, -0.95, 1.15), (0.25, -1.0, 1.1), (0.25, -0.95, 1.1), (0.25, -1.0, 1.15), (0.25, -0.95, 1.15), (0.6, -1.0, 1.19), (0.6, -0.95, 1.19), (0.6, -1.0, 1.24), (0.6, -0.95, 1.24), (0.65, -1.0, 1.19), (0.65, -0.95, 1.19), (0.65, -1.0, 1.24), (0.65, -0.95, 1.24), (0.95, -1.0, 1.25), (0.95, -0.95, 1.25), (0.95, -1.0, 1.3), (0.95, -0.95, 1.3), (1.0, -1.0, 1.25), (1.0, -0.95, 1.25), (1.0, -1.0, 1.3), (1.0, -0.95, 1.3), (0.6, -1.0, 0.15), (0.6, -0.95, 0.15), (0.65, -1.0, 0.15), (0.65, -0.95, 0.15), (-0.63, -1.0, 0.15), (-0.63, -0.95, 0.15), (-0.58, -1.0, 0.15), (-0.58, -0.95, 0.15), (-0.21, -1.0, 0.15), (-0.21, -0.95, 0.15), (-0.16, -1.0, 0.15), (-0.16, -0.95, 0.15), (0.2, -1.0, 0.15), (0.2, -0.95, 0.15), (0.25, -1.0, 0.15), (0.25, -0.95, 0.15), (0.95, -1.0, 0.15), (0.95, -0.95, 0.15), (1.0, -1.0, 0.15), (1.0, -0.95, 0.15), (0.95, 0.95, 1.25), (0.95, 1.0, 1.25), (1.0, 0.95, 1.25), (1.0, 1.0, 1.25), (0.95, 0.95, 0.15), (0.95, 1.0, 0.15), (1.0, 0.95, 0.15), (1.0, 1.0, 0.15)], [], [(2, 0, 1, 3), (4, 5, 1, 0), (2, 3, 7, 6), (3, 1, 5, 7), (0, 2, 6, 4), (29, 31, 11, 9), (31, 30, 10, 11), (30, 28, 8, 10), (25, 27, 23, 21), (21, 23, 22, 20), (17, 19, 18, 16), (13, 15, 14, 12), (9, 11, 10, 8), (4, 6, 7, 5), (25, 24, 26, 27), (27, 26, 22, 23), (26, 24, 20, 22), (21, 20, 24, 25), (29, 28, 30, 31), (33, 32, 34, 35), (37, 36, 38, 39), (39, 38, 18, 19), (13, 12, 32, 33), (37, 39, 19, 17), (33, 35, 15, 13), (12, 14, 34, 32), (35, 34, 14, 15), (9, 8, 28, 29), (38, 36, 16, 18), (17, 16, 36, 37), (42, 40, 41, 43), (48, 49, 45, 44), (44, 45, 41, 40), (42, 43, 47, 46), (43, 41, 45, 47), (40, 42, 46, 44), (50, 51, 49, 48), (46, 47, 51, 50), (47, 45, 52, 53), (44, 46, 50, 48), (59, 58, 54, 55), (55, 54, 49, 51), (53, 55, 51, 47), (54, 52, 45, 49), (57, 56, 60, 61), (58, 56, 52, 54), (57, 59, 55, 53), (97, 99, 57, 53), (65, 67, 63, 61), (63, 62, 58, 59), (62, 60, 56, 58), (61, 63, 59, 57), (69, 71, 67, 65), (99, 98, 56, 57), (67, 66, 62, 63), (66, 64, 60, 62), (74, 72, 68, 70), (65, 64, 68, 69), (71, 70, 66, 67), (70, 68, 64, 66), (79, 78, 74, 75), (73, 75, 71, 69), (98, 96, 52, 56), (75, 74, 70, 71), (83, 82, 78, 79), (78, 76, 72, 74), (77, 79, 75, 73), (73, 72, 76, 77), (81, 80, 84, 85), (82, 80, 76, 78), (81, 83, 79, 77), (93, 95, 81, 77), (89, 91, 87, 85), (87, 86, 82, 83), (86, 84, 80, 82), (85, 87, 83, 81), (89, 88, 90, 91), (84, 88, 110, 108), (91, 90, 86, 87), (90, 88, 84, 86), (93, 92, 94, 95), (95, 94, 80, 81), (94, 92, 76, 80), (77, 76, 92, 93), (97, 96, 98, 99), (101, 100, 102, 103), (105, 104, 106, 107), (107, 106, 72, 73), (61, 60, 100, 101), (105, 107, 73, 69), (101, 103, 65, 61), (60, 64, 102, 100), (103, 102, 64, 65), (53, 52, 96, 97), (106, 104, 68, 72), (69, 68, 104, 105), (109, 108, 110, 111), (85, 84, 108, 109), (111, 110, 88, 89), (109, 111, 89, 85), (112, 114, 118, 116), (117, 116, 118, 119), (113, 112, 116, 117), (119, 118, 114, 115), (117, 119, 115, 113), (113, 115, 114, 112)])
me_plane_014.materials.append(mat_rail_steelshiny)
me_plane_014.use_remesh_preserve_volume = False
me_plane_014.use_remesh_preserve_attributes = False
me_plane_014.use_mirror_vertex_groups = False
me_plane_014.update()
me_plane_013 = bpy.data.meshes.new('Plane.013')
me_plane_013.from_pydata([(-1.0, -7.451e-08, 0.2), (-1.0, -7.451e-08, 0.0), (-1.0, 0.1, 0.2), (-1.0, 0.1, 0.0), (-1.0, -7.451e-08, 0.17), (-1.0, 0.1, 0.17), (-1.0, 0.05, 0.16), (-1.0, 0.05, 0.04), (1.0, 0.05, 0.0), (1.0, 0.05, 0.2), (1.0, 7.451e-08, 0.03), (1.0, 0.1, 0.03), (-1.0, 0.1, 0.03), (-1.0, -7.451e-08, 0.03), (-1.0, 0.05, 0.2), (-1.0, 0.05, 0.0), (-1.0, 0.07, 0.16), (-1.0, 0.07, 0.0), (-1.0, 0.07, 0.04), (-1.0, 0.07, 0.2), (1.0, 0.05, 0.04), (1.0, 0.05, 0.16), (1.0, 0.1, 0.17), (1.0, 7.451e-08, 0.17), (-1.0, 0.03, 0.0), (-1.0, 0.03, 0.16), (-1.0, 0.03, 0.04), (-1.0, 0.03, 0.2), (1.0, 0.03, 0.2), (1.0, 0.03, 0.04), (1.0, 0.03, 0.16), (1.0, 0.03, 0.0), (1.0, 0.07, 0.16), (1.0, 0.07, 0.0), (1.0, 0.07, 0.04), (1.0, 0.07, 0.2), (1.0, 0.1, 0.0), (1.0, 0.1, 0.2), (1.0, 7.451e-08, 0.0), (1.0, 7.451e-08, 0.2)], [], [(26, 13, 1, 24), (27, 0, 4, 25), (19, 14, 6, 16), (28, 30, 23, 39), (18, 7, 15, 17), (16, 6, 7, 18), (29, 31, 38, 10), (2, 19, 16, 5), (14, 27, 25, 6), (12, 18, 17, 3), (7, 26, 24, 15), (9, 21, 30, 28), (37, 22, 32, 35), (32, 34, 20, 21), (6, 25, 26, 7), (11, 36, 33, 34), (34, 33, 8, 20), (35, 32, 21, 9), (20, 8, 31, 29), (21, 20, 29, 30), (29, 10, 13, 26), (24, 1, 38, 31), (28, 39, 0, 27), (26, 25, 30, 29), (19, 2, 37, 35), (33, 36, 3, 17), (4, 0, 39, 23), (27, 14, 9, 28), (35, 9, 14, 19), (32, 22, 5, 16), (22, 37, 2, 5), (17, 15, 8, 33), (31, 8, 15, 24), (25, 4, 23, 30), (10, 38, 1, 13), (18, 12, 11, 34), (12, 3, 36, 11), (34, 32, 16, 18)])
me_plane_013.materials.append(mat_rail_steelshiny)
me_plane_013.use_remesh_preserve_volume = False
me_plane_013.use_remesh_preserve_attributes = False
me_plane_013.use_mirror_vertex_groups = False
me_plane_013.update()
me_plane_012 = bpy.data.meshes.new('Plane.012')
me_plane_012.from_pydata([(-1.0, -0.025, 0.15), (-1.0, -0.025, 0.05), (-1.0, 0.025, 0.15), (-1.0, 0.025, 0.05), (-1.0, -0.025, 0.135), (-1.0, 0.025, 0.135), (-1.0, -2.98e-08, 0.13), (-1.0, -2.98e-08, 0.07), (1.0, -2.98e-08, 0.05), (1.0, -2.98e-08, 0.15), (1.0, -0.025, 0.065), (1.0, 0.025, 0.065), (-1.0, 0.025, 0.065), (-1.0, -0.025, 0.065), (-1.0, -2.98e-08, 0.15), (-1.0, -2.98e-08, 0.05), (-1.0, 0.01, 0.13), (-1.0, 0.01, 0.05), (-1.0, 0.01, 0.07), (-1.0, 0.01, 0.15), (1.0, -2.98e-08, 0.07), (1.0, -2.98e-08, 0.13), (1.0, 0.025, 0.135), (1.0, -0.025, 0.135), (-1.0, -0.01, 0.05), (-1.0, -0.01, 0.13), (-1.0, -0.01, 0.07), (-1.0, -0.01, 0.15), (1.0, -0.01, 0.15), (1.0, -0.01, 0.07), (1.0, -0.01, 0.13), (1.0, -0.01, 0.05), (1.0, 0.01, 0.13), (1.0, 0.01, 0.05), (1.0, 0.01, 0.07), (1.0, 0.01, 0.15), (1.0, 0.025, 0.05), (1.0, 0.025, 0.15), (1.0, -0.025, 0.05), (1.0, -0.025, 0.15)], [], [(26, 13, 1, 24), (27, 0, 4, 25), (19, 14, 6, 16), (28, 30, 23, 39), (18, 7, 15, 17), (16, 6, 7, 18), (29, 31, 38, 10), (2, 19, 16, 5), (14, 27, 25, 6), (12, 18, 17, 3), (7, 26, 24, 15), (9, 21, 30, 28), (37, 22, 32, 35), (32, 34, 20, 21), (6, 25, 26, 7), (11, 36, 33, 34), (34, 33, 8, 20), (35, 32, 21, 9), (20, 8, 31, 29), (21, 20, 29, 30), (29, 10, 13, 26), (24, 1, 38, 31), (28, 39, 0, 27), (26, 25, 30, 29), (19, 2, 37, 35), (33, 36, 3, 17), (4, 0, 39, 23), (27, 14, 9, 28), (35, 9, 14, 19), (32, 22, 5, 16), (22, 37, 2, 5), (17, 15, 8, 33), (31, 8, 15, 24), (25, 4, 23, 30), (10, 38, 1, 13), (18, 12, 11, 34), (12, 3, 36, 11), (34, 32, 16, 18)])
me_plane_012.materials.append(mat_rail_steelshiny)
me_plane_012.use_remesh_preserve_volume = False
me_plane_012.use_remesh_preserve_attributes = False
me_plane_012.use_mirror_vertex_groups = False
me_plane_012.update()
me_plane_010 = bpy.data.meshes.new('Plane.010')
me_plane_010.from_pydata([(-0.8, -0.8, 1.0), (-0.8, 0.8, 1.0), (-1.0, 0.8, 1.0), (-1.0, -0.8, 1.0), (-1.0, -0.8, 0.25), (-1.0, 0.8, 0.25), (-0.8, 0.8, 0.25), (-0.8, -0.8, 0.25), (-0.8, 1.0, 1.0), (-1.0, 1.0, 1.0), (-1.0, 1.0, 0.25), (-0.8, 1.0, 0.25), (-0.8, -1.0, 1.0), (-1.0, -1.0, 1.0), (-1.0, -1.0, 0.25), (-0.8, -1.0, 0.25)], [], [(15, 14, 4, 7), (2, 1, 8, 9), (7, 4, 3, 0), (1, 2, 5, 6), (9, 8, 11, 10), (9, 10, 5, 2), (11, 8, 1, 6), (10, 11, 6, 5), (12, 13, 14, 15), (12, 15, 7, 0), (14, 13, 3, 4), (0, 3, 13, 12)])
me_plane_010.materials.append(mat_brickwall_beige)
me_plane_010.use_remesh_preserve_volume = False
me_plane_010.use_remesh_preserve_attributes = False
me_plane_010.use_mirror_vertex_groups = False
me_plane_010.update()
me_cube = bpy.data.meshes.new('Cube')
me_cube.from_pydata([(-1.0, -1.0, 3.725e-08), (-1.0, 1.0, 3.725e-08), (-0.5, 1.0, 3.725e-08), (-0.5, -1.0, 3.725e-08), (-1.0, -1.0, 0.1), (-1.0, 1.0, 0.1), (-0.5, 1.0, 0.1), (-0.5, -1.0, 0.1), (-1.0, -1.0, 0.15), (-1.0, 1.0, 0.15), (-1.0, -1.0, 0.25), (-1.0, 1.0, 0.25), (-0.45, 1.0, 0.25), (-0.45, -1.0, 0.25), (-1.0, 1.0, 0.2), (-1.0, -1.0, 0.2), (-0.4008, 1.0, 0.2087), (-0.4008, -1.0, 0.2087), (-0.4179, 1.0, 0.2383), (-0.4179, -1.0, 0.2383), (-0.4067, 1.0, 0.225), (-0.4067, -1.0, 0.225), (-0.4329, 1.0, 0.247), (-0.4329, -1.0, 0.247), (-0.425, -1.0, 0.2433), (-0.425, 1.0, 0.2433), (-0.4413, -1.0, 0.2492), (-0.4413, 1.0, 0.2492), (-0.403, -1.0, 0.2171), (-0.403, 1.0, 0.2171), (-0.4117, -1.0, 0.2321), (-0.4117, 1.0, 0.2321), (-0.4, 1.0, 0.2), (-0.4, -1.0, 0.2), (-0.4008, 1.0, 0.1913), (-0.4008, -1.0, 0.1913), (-0.403, 1.0, 0.1829), (-0.403, -1.0, 0.1829), (-0.4067, 1.0, 0.175), (-0.4067, -1.0, 0.175), (-0.4117, 1.0, 0.1679), (-0.4117, -1.0, 0.1679), (-0.4179, 1.0, 0.1617), (-0.4179, -1.0, 0.1617), (-0.425, 1.0, 0.1567), (-0.425, -1.0, 0.1567), (-0.4329, 1.0, 0.153), (-0.4329, -1.0, 0.153), (-0.4413, 1.0, 0.1508), (-0.4413, -1.0, 0.1508), (-0.45, 1.0, 0.15), (-0.45, -1.0, 0.15), (-0.45, 1.0, 0.2), (-0.45, -1.0, 0.2), (-0.51, 1.0, 0.1), (-0.51, 1.0, 3.725e-08), (-0.51, -1.0, 0.1), (-0.51, -1.0, 3.725e-08), (-0.51, 1.0, 0.25), (-0.51, -1.0, 0.25), (-0.51, 1.0, 0.15), (-0.51, -1.0, 0.15), (-0.51, 1.0, 0.2), (-0.51, -1.0, 0.2), (-0.54, 1.0, 0.25), (-0.54, -1.0, 3.725e-08), (-0.54, 1.0, 0.1), (-0.54, 1.0, 0.2), (-0.54, -1.0, 0.2), (-0.54, 1.0, 0.15), (-0.54, -1.0, 0.15), (-0.54, -1.0, 0.25), (-0.54, -1.0, 0.1), (-0.54, 1.0, 3.725e-08)], [], [(4, 5, 1, 0), (54, 6, 2, 55), (6, 7, 3, 2), (72, 4, 0, 65), (57, 55, 2, 3), (15, 14, 9, 8), (8, 9, 5, 4), (71, 64, 11, 10), (10, 11, 14, 15), (12, 13, 26, 27), (27, 26, 23, 22), (22, 23, 24, 25), (25, 24, 19, 18), (18, 19, 30, 31), (20, 21, 28, 29), (31, 30, 21, 20), (29, 28, 17, 16), (16, 17, 33, 32), (32, 33, 35, 34), (34, 35, 37, 36), (38, 39, 41, 40), (36, 37, 39, 38), (40, 41, 43, 42), (42, 43, 45, 44), (44, 45, 47, 46), (48, 49, 51, 50), (46, 47, 49, 48), (70, 8, 4, 72), (50, 51, 7, 6), (60, 50, 6, 54), (62, 52, 50, 60), (68, 15, 8, 70), (58, 12, 52, 62), (71, 10, 15, 68), (53, 23, 26), (52, 12, 27), (52, 27, 22), (53, 26, 13), (52, 22, 25), (53, 24, 23), (52, 25, 18), (53, 19, 24), (53, 21, 30), (52, 18, 31), (53, 30, 19), (52, 31, 20), (53, 28, 21), (52, 20, 29), (52, 16, 32), (53, 17, 28), (52, 29, 16), (53, 33, 17), (53, 37, 35), (52, 32, 34), (53, 35, 33), (53, 39, 37), (52, 34, 36), (52, 36, 38), (52, 40, 42), (53, 41, 39), (52, 38, 40), (52, 42, 44), (53, 43, 41), (53, 45, 43), (53, 49, 47), (52, 44, 46), (53, 47, 45), (52, 46, 48), (53, 51, 49), (52, 48, 50), (66, 54, 55, 73), (7, 56, 57, 3), (65, 73, 55, 57), (13, 12, 58, 59), (51, 61, 56, 7), (69, 60, 54, 66), (67, 62, 60, 69), (53, 63, 61, 51), (64, 58, 62, 67), (13, 59, 63, 53), (14, 67, 69, 9), (59, 71, 68, 63), (63, 68, 70, 61), (11, 64, 67, 14), (59, 58, 64, 71), (0, 1, 73, 65), (61, 70, 72, 56), (56, 72, 65, 57), (9, 69, 66, 5), (5, 66, 73, 1)])
me_cube.polygons.foreach_set('material_index', [1, 1, 1, 1, 1, 1, 1, 0, 0, 0, 0, 0, 0, 0, 0, 0, 0, 0, 0, 0, 0, 0, 0, 0, 0, 0, 0, 1, 1, 1, 1, 1, 0, 0, 0, 0, 0, 0, 0, 0, 0, 0, 0, 0, 0, 0, 0, 0, 0, 0, 0, 0, 0, 0, 0, 0, 0, 0, 0, 0, 0, 0, 0, 0, 0, 0, 0, 0, 0, 0, 1, 1, 1, 0, 1, 1, 1, 1, 0, 0, 1, 0, 1, 0, 2, 1, 1, 1, 1, 1])
me_cube.materials.append(mat_concrete_normalpaving)
me_cube.materials.append(mat_brickwall_beige)
me_cube.materials.append(mat_paint_white)
me_cube.use_remesh_preserve_volume = False
me_cube.use_remesh_preserve_attributes = False
me_cube.use_mirror_vertex_groups = False
me_cube.update()
me_plane_002 = bpy.data.meshes.new('Plane.002')
me_plane_002.from_pydata([(1.0, -1.0, 0.0), (-1.0, -1.0, 0.0), (1.0, 1.0, 0.0), (-1.0, 1.0, 0.0)], [], [(2, 3, 1, 0)])
me_plane_002.materials.append(mat_special_shadowonly)
me_plane_002.use_remesh_preserve_volume = False
me_plane_002.use_remesh_preserve_attributes = False
me_plane_002.use_mirror_vertex_groups = False
me_plane_002.update()
me_cube_005 = bpy.data.meshes.new('Cube.005')
me_cube_005.from_pydata([(-0.1, -0.1, 0.25), (-0.1, 0.1, 0.25), (0.1, 0.1, 0.25), (0.1, -0.1, 0.25), (-0.1, -0.1, 0.3), (-0.1, 0.1, 0.3), (0.1, 0.1, 0.3), (0.1, -0.1, 0.3), (-0.1, -0.1, 0.95), (-0.1, 0.1, 0.95), (0.1, 0.1, 0.95), (0.1, -0.1, 0.95), (-0.1, -0.1, 1.0), (-0.1, 0.1, 1.0), (0.1, 0.1, 1.0), (0.1, -0.1, 1.0), (-0.01463, 0.07356, 0.95), (-0.01463, 0.07356, 0.3), (-0.0287, 0.06929, 0.95), (-0.0287, 0.06929, 0.3), (-0.04167, 0.06236, 0.95), (-0.04167, 0.06236, 0.3), (-0.05303, 0.05303, 0.95), (-0.05303, 0.05303, 0.3), (-0.06236, 0.04167, 0.95), (-0.06236, 0.04167, 0.3), (-0.06929, 0.0287, 0.95), (-0.06929, 0.0287, 0.3), (-0.07356, 0.01463, 0.95), (-0.07356, 0.01463, 0.3), (-0.075, 7.242e-08, 0.95), (-0.075, 7.242e-08, 0.3), (-0.07356, -0.01463, 0.95), (-0.07356, -0.01463, 0.3), (-0.06929, -0.0287, 0.95), (-0.06929, -0.0287, 0.3), (-0.06236, -0.04167, 0.95), (-0.06236, -0.04167, 0.3), (-0.05303, -0.05303, 0.95), (-0.05303, -0.05303, 0.3), (-0.04167, -0.06236, 0.95), (-0.04167, -0.06236, 0.3), (-0.0287, -0.06929, 0.95), (-0.0287, -0.06929, 0.3), (-0.01463, -0.07356, 0.95), (-0.01463, -0.07356, 0.3), (1.192e-07, -0.075, 0.95), (1.192e-07, -0.075, 0.3), (0.01463, -0.07356, 0.95), (0.01463, -0.07356, 0.3), (0.0287, -0.06929, 0.95), (0.0287, -0.06929, 0.3), (0.04167, -0.06236, 0.95), (0.04167, -0.06236, 0.3), (0.05303, -0.05303, 0.95), (0.05303, -0.05303, 0.3), (0.06236, -0.04167, 0.95), (0.06236, -0.04167, 0.3), (0.06929, -0.0287, 0.95), (0.06929, -0.0287, 0.3), (0.07356, -0.01463, 0.95), (0.07356, -0.01463, 0.3), (0.075, 5.662e-09, 0.95), (0.075, 5.662e-09, 0.3), (0.07356, 0.01463, 0.95), (0.07356, 0.01463, 0.3), (0.06929, 0.0287, 0.95), (0.06929, 0.0287, 0.3), (0.06236, 0.04167, 0.95), (0.06236, 0.04167, 0.3), (0.05303, 0.05303, 0.95), (0.05303, 0.05303, 0.3), (0.04167, 0.06236, 0.95), (0.04167, 0.06236, 0.3), (0.0287, 0.06929, 0.95), (0.0287, 0.06929, 0.3), (0.01463, 0.07356, 0.95), (0.01463, 0.07356, 0.3), (1.192e-07, 0.075, 0.95), (1.192e-07, 0.075, 0.3)], [], [(4, 5, 1, 0), (5, 6, 2, 1), (6, 7, 3, 2), (7, 4, 0, 3), (0, 1, 2, 3), (7, 6, 5, 4), (12, 13, 9, 8), (13, 14, 10, 9), (14, 15, 11, 10), (15, 12, 8, 11), (8, 9, 10, 11), (15, 14, 13, 12), (59, 58, 56, 57), (19, 18, 16, 17), (37, 35, 33, 31, 29, 27, 25, 23, 21, 19, 17, 79, 77, 75, 73, 71, 69, 67, 65, 63, 61, 59, 57, 55, 53, 51, 49, 47, 45, 43, 41, 39), (17, 16, 78, 79), (41, 40, 38, 39), (61, 60, 58, 59), (21, 20, 18, 19), (43, 42, 40, 41), (63, 62, 60, 61), (23, 22, 20, 21), (45, 44, 42, 43), (65, 64, 62, 63), (25, 24, 22, 23), (47, 46, 44, 45), (67, 66, 64, 65), (27, 26, 24, 25), (49, 48, 46, 47), (69, 68, 66, 67), (29, 28, 26, 27), (51, 50, 48, 49), (71, 70, 68, 69), (31, 30, 28, 29), (53, 52, 50, 51), (73, 72, 70, 71), (33, 32, 30, 31), (55, 54, 52, 53), (75, 74, 72, 73), (35, 34, 32, 33), (57, 56, 54, 55), (77, 76, 74, 75), (37, 36, 34, 35), (79, 78, 76, 77), (78, 16, 18, 20, 22, 24, 26, 28, 30, 32, 34, 36, 38, 40, 42, 44, 46, 48, 50, 52, 54, 56, 58, 60, 62, 64, 66, 68, 70, 72, 74, 76), (39, 38, 36, 37)])
me_cube_005.polygons.foreach_set('material_index', [0, 0, 0, 0, 0, 0, 0, 0, 0, 0, 0, 0, 1, 1, 0, 1, 1, 1, 1, 1, 1, 1, 1, 1, 1, 1, 1, 1, 1, 1, 1, 1, 1, 1, 1, 1, 1, 1, 1, 1, 1, 1, 1, 1, 0, 1])
me_cube_005.materials.append(mat_concrete_normalpaving)
me_cube_005.materials.append(mat_cc_normal)
me_cube_005.use_remesh_preserve_volume = False
me_cube_005.use_remesh_preserve_attributes = False
me_cube_005.use_mirror_vertex_groups = False
me_cube_005.update()
me_cube_001 = bpy.data.meshes.new('Cube.001')
me_cube_001.from_pydata([(-0.9, 0.8, 0.25), (-0.9, -0.8, 0.25), (-1.0, 0.8, 0.25), (-1.0, -0.8, 0.25), (-0.9, 0.8, 1.0), (-0.9, -0.8, 1.0), (-1.0, 0.8, 1.0), (-1.0, -0.8, 1.0), (-0.9, -0.6, 0.25), (-0.9, -0.6, 1.0), (-1.0, -0.6, 1.0), (-1.0, 0.6, 0.25), (-1.0, 0.6, 0.9), (-1.0, -0.6, 0.9), (-1.0, -0.6, 0.25), (-0.9, -0.6, 0.9), (-0.9, 0.6, 0.9), (-1.0, 0.8, 0.9), (-0.9, 0.8, 0.9), (-1.0, -0.8, 0.9), (-0.9, -0.8, 0.9), (-1.0, 0.6, 1.0), (-0.9, 0.6, 1.0), (-0.9, 0.6, 0.25)], [], [(9, 10, 7, 5), (18, 17, 6, 4), (19, 20, 5, 7), (16, 18, 4, 22), (22, 21, 10, 9), (20, 15, 9, 5), (4, 6, 21, 22), (3, 1, 20, 19), (0, 2, 17, 18), (15, 16, 22, 9), (1, 8, 15, 20), (23, 0, 18, 16), (16, 15, 13, 12), (2, 11, 12, 17), (8, 1, 3, 14), (17, 12, 21, 6), (13, 19, 7, 10), (14, 3, 19, 13), (12, 11, 23, 16), (12, 13, 10, 21), (15, 8, 14, 13), (0, 23, 11, 2)])
me_cube_001.materials.append(mat_brickwall_beige)
me_cube_001.use_remesh_preserve_volume = False
me_cube_001.use_remesh_preserve_attributes = False
me_cube_001.use_mirror_vertex_groups = False
me_cube_001.update()

# ---- objects
ob_rotationcontrol = bpy.data.objects.new('RotationControl', None)
ob_cameratarget = bpy.data.objects.new('CameraTarget', None)
ob_camera = bpy.data.objects.new('Camera', cam_camera)
ob_lamp = bpy.data.objects.new('Lamp', light_lamp)
ob_plane_007 = bpy.data.objects.new('Plane.007', me_plane_001)
ob_plane_013 = bpy.data.objects.new('Plane.013', me_plane_005)
ob_plane_012 = bpy.data.objects.new('Plane.012', me_plane_004)
ob_plane_020 = bpy.data.objects.new('Plane.020', me_plane_003)
ob_plane_004 = bpy.data.objects.new('Plane.004', me_plane_009)
ob_plane_018 = bpy.data.objects.new('Plane.018', me_plane_009)
ob_plane_017 = bpy.data.objects.new('Plane.017', me_plane_009)
ob_plane_016 = bpy.data.objects.new('Plane.016', me_plane_009)
ob_plane_015 = bpy.data.objects.new('Plane.015', me_plane_015)
ob_plane_011 = bpy.data.objects.new('Plane.011', me_plane_014)
ob_plane_010 = bpy.data.objects.new('Plane.010', me_plane_013)
ob_plane_008 = bpy.data.objects.new('Plane.008', me_plane_012)
ob_plane_009 = bpy.data.objects.new('Plane.009', me_plane_012)
ob_plane_006 = bpy.data.objects.new('Plane.006', me_plane_010)
ob_cube_014 = bpy.data.objects.new('Cube.014', me_cube)
ob_plane_003 = bpy.data.objects.new('Plane.003', me_plane_002)
ob_cube_009 = bpy.data.objects.new('Cube.009', me_cube_005)
ob_cube_008 = bpy.data.objects.new('Cube.008', me_cube_005)
ob_cube_007 = bpy.data.objects.new('Cube.007', me_cube_005)
ob_cube_006 = bpy.data.objects.new('Cube.006', me_cube_005)
ob_plane_005 = bpy.data.objects.new('Plane.005', me_plane_002)
ob_cube_005 = bpy.data.objects.new('Cube.005', me_cube)
ob_cube_002 = bpy.data.objects.new('Cube.002', me_cube_001)
ob_cube_001 = bpy.data.objects.new('Cube.001', me_cube)
ob_plane_002 = bpy.data.objects.new('Plane.002', me_plane_009)
ob_plane_001 = bpy.data.objects.new('Plane.001', me_plane_009)
ob_cube = bpy.data.objects.new('Cube', me_cube)
ob_plane_095 = bpy.data.objects.new('Plane.095', me_plane_002)
ob_plane = bpy.data.objects.new('Plane', me_plane_002)
ob_lamp_001 = bpy.data.objects.new('Lamp.001', light_lamp_001)

# ---- transforms, parenting, visibility, modifiers, constraints
ob_rotationcontrol.location = (-5.0, 0.0, 0.0)
ob_rotationcontrol.rotation_euler = (0.0, 0.0, 6.283)
ob_rotationcontrol.empty_image_offset = (0.0, 0.0)
ob_rotationcontrol.lineart.crease_threshold = 0.0
ob_cameratarget.parent = ob_rotationcontrol
ob_cameratarget.location = (0.0, 0.0, 0.817)
ob_cameratarget.empty_image_offset = (0.0, 0.0)
ob_cameratarget.lineart.crease_threshold = 0.0
ob_camera.parent = ob_cameratarget
ob_camera.location = (1.0, 1.0, 0.817)
ob_camera.rotation_euler = (1.109, 0.01082, 0.8149)
ob_camera.lock_rotations_4d = False
ob_camera.empty_display_type = 'ARROWS'
ob_camera.color = (0.0, 0.0, 0.0, 0.0)
ob_camera.display_type = 'WIRE'
ob_camera.lineart.crease_threshold = 0.0
_c = ob_camera.constraints.new('TRACK_TO'); _c.name = 'TrackTo'
_c.target = ob_cameratarget
ob_lamp.parent = ob_rotationcontrol
ob_lamp.location = (-1.0, 2.0, 0.8)
ob_lamp.lock_rotations_4d = False
ob_lamp.empty_display_type = 'ARROWS'
ob_lamp.color = (0.0, 0.0, 0.0, 0.0)
ob_lamp.lineart.crease_threshold = 0.0
_c = ob_lamp.constraints.new('TRACK_TO'); _c.name = 'TrackTo'
_c.target = ob_rotationcontrol
ob_plane_007.location = (-5.0, 0.0, 0.0)
ob_plane_007.rotation_euler = (0.0, 0.0, -1.571)
ob_plane_007.lineart.crease_threshold = 0.0
ob_plane_013.location = (-20.0, 0.5, -0.3)
ob_plane_013.lineart.crease_threshold = 0.0
ob_plane_012.location = (-20.0, 1.49e-08, -0.2)
ob_plane_012.lineart.crease_threshold = 0.0
ob_plane_020.location = (-20.0, -0.5, 0.0)
ob_plane_020.lineart.crease_threshold = 0.0
ob_plane_004.location = (-15.9, 0.0, 0.25)
ob_plane_004.lineart.crease_threshold = 0.0
ob_plane_018.location = (-5.8, -0.5, 0.25)
ob_plane_018.lineart.crease_threshold = 0.0
ob_plane_017.location = (-5.8, 0.5, 0.25)
ob_plane_017.lineart.crease_threshold = 0.0
ob_plane_016.location = (-5.8, 0.0, 0.25)
ob_plane_016.lineart.crease_threshold = 0.0
ob_plane_015.location = (-20.0, 1.0, 0.0)
ob_plane_015.lineart.crease_threshold = 0.0
ob_plane_011.location = (-20.0, 0.0, 0.0)
ob_plane_011.lineart.crease_threshold = 0.0
ob_plane_010.location = (-21.0, 0.0, 0.0)
ob_plane_010.rotation_euler = (0.0, 0.0, -1.571)
ob_plane_010.lineart.crease_threshold = 0.0
ob_plane_008.location = (-20.0, 0.95, 0.0)
ob_plane_008.lineart.crease_threshold = 0.0
ob_plane_009.location = (-20.0, -0.95, 0.0)
ob_plane_009.lineart.crease_threshold = 0.0
ob_plane_006.location = (-15.0, 0.0, 0.0)
ob_plane_006.lineart.crease_threshold = 0.0
ob_cube_014.location = (-15.0, 0.0, 1.416e-07)
ob_cube_014.lineart.crease_threshold = 0.0
ob_plane_003.location = (-15.0, 0.0, 0.0)
ob_plane_003.rotation_euler = (0.0, 0.0, -1.571)
ob_plane_003.lineart.crease_threshold = 0.0
ob_cube_009.location = (-10.9, 0.75, 0.0)
ob_cube_009.lineart.crease_threshold = 0.0
ob_cube_008.location = (-10.9, 0.25, 0.0)
ob_cube_008.lineart.crease_threshold = 0.0
ob_cube_007.location = (-10.9, -0.25, 0.0)
ob_cube_007.lineart.crease_threshold = 0.0
ob_cube_006.location = (-10.9, -0.75, 0.0)
ob_cube_006.lineart.crease_threshold = 0.0
ob_plane_005.location = (-10.0, 0.0, 0.0)
ob_plane_005.rotation_euler = (0.0, 0.0, -1.571)
ob_plane_005.lineart.crease_threshold = 0.0
ob_cube_005.location = (-10.0, 0.0, 1.416e-07)
ob_cube_005.lineart.crease_threshold = 0.0
ob_cube_002.location = (-5.0, 0.0, 0.0)
ob_cube_002.lineart.crease_threshold = 0.0
ob_cube_001.location = (-5.0, 0.0, 1.416e-07)
ob_cube_001.lineart.crease_threshold = 0.0
ob_plane_002.location = (-0.9, -0.5, 0.25)
ob_plane_002.lineart.crease_threshold = 0.0
ob_plane_001.location = (-0.9, 0.6, 0.25)
ob_plane_001.lineart.crease_threshold = 0.0
ob_cube.location = (0.0, 0.0, 1.416e-07)
ob_cube.lineart.crease_threshold = 0.0
ob_plane_095.location = (-5.0, 0.0, 0.0)
ob_plane_095.rotation_euler = (0.0, 0.0, -1.571)
ob_plane_095.lineart.crease_threshold = 0.0
ob_plane.location = (0.0, 0.0, 0.0)
ob_plane.rotation_euler = (0.0, 0.0, -1.571)
ob_plane.lineart.crease_threshold = 0.0
ob_lamp_001.parent = ob_rotationcontrol
ob_lamp_001.location = (-1.0, 2.0, 4.0)
ob_lamp_001.lock_rotations_4d = False
ob_lamp_001.empty_display_type = 'ARROWS'
ob_lamp_001.color = (0.0, 0.0, 0.0, 0.0)
ob_lamp_001.lineart.crease_threshold = 0.0
_c = ob_lamp_001.constraints.new('TRACK_TO'); _c.name = 'TrackTo'
_c.target = ob_rotationcontrol

# ---- collection membership
col_collection_1.objects.link(ob_rotationcontrol)
col_collection_1.objects.link(ob_cameratarget)
col_collection_1.objects.link(ob_camera)
col_collection_1.objects.link(ob_lamp)
col_collection_1.objects.link(ob_plane_007)
col_collection_2.objects.link(ob_plane_013)
col_collection_2.objects.link(ob_plane_012)
col_collection_2.objects.link(ob_plane_020)
col_collection_2.objects.link(ob_plane_004)
col_collection_2.objects.link(ob_plane_018)
col_collection_2.objects.link(ob_plane_017)
col_collection_2.objects.link(ob_plane_016)
col_collection_2.objects.link(ob_plane_015)
col_collection_2.objects.link(ob_plane_011)
col_collection_2.objects.link(ob_plane_010)
col_collection_2.objects.link(ob_plane_008)
col_collection_2.objects.link(ob_plane_009)
col_collection_2.objects.link(ob_plane_006)
col_collection_2.objects.link(ob_cube_014)
col_collection_2.objects.link(ob_plane_003)
col_collection_2.objects.link(ob_cube_009)
col_collection_2.objects.link(ob_cube_008)
col_collection_2.objects.link(ob_cube_007)
col_collection_2.objects.link(ob_cube_006)
col_collection_2.objects.link(ob_plane_005)
col_collection_2.objects.link(ob_cube_005)
col_collection_2.objects.link(ob_cube_002)
col_collection_2.objects.link(ob_cube_001)
col_collection_2.objects.link(ob_plane_002)
col_collection_2.objects.link(ob_plane_001)
col_collection_2.objects.link(ob_cube)
col_collection_2.objects.link(ob_plane_095)
col_collection_2.objects.link(ob_plane)
col_collection_2.objects.link(ob_lamp_001)

# ---- scene / render settings (as saved in the file)
scene.camera = ob_camera
scene.frame_start = 1; scene.frame_end = 20; scene.frame_set(5)
scene.render.engine = 'BLENDER_EEVEE_NEXT'
scene.render.image_settings.compression = 90
scene.render.resolution_x = 256
scene.render.resolution_y = 256
scene.render.dither_intensity = 0.0
scene.render.bake_margin = 2
scene.render.bake_bias = 0.0
scene.cycles.use_denoising = False
scene.cycles.samples = 10
scene.cycles.sampling_pattern = 'TABULATED_SOBOL'
scene.cycles.light_sampling_threshold = 0.0
scene.cycles.use_adaptive_sampling = False
scene.cycles.use_light_tree = False
scene.cycles.blur_glossy = 0.0
scene.cycles.volume_bounces = 1
scene.cycles.pixel_filter_type = 'GAUSSIAN'
scene.cycles.sample_clamp_indirect = 0.0
scene.view_settings.view_transform = 'Standard'
bpy.context.view_layer.update()
